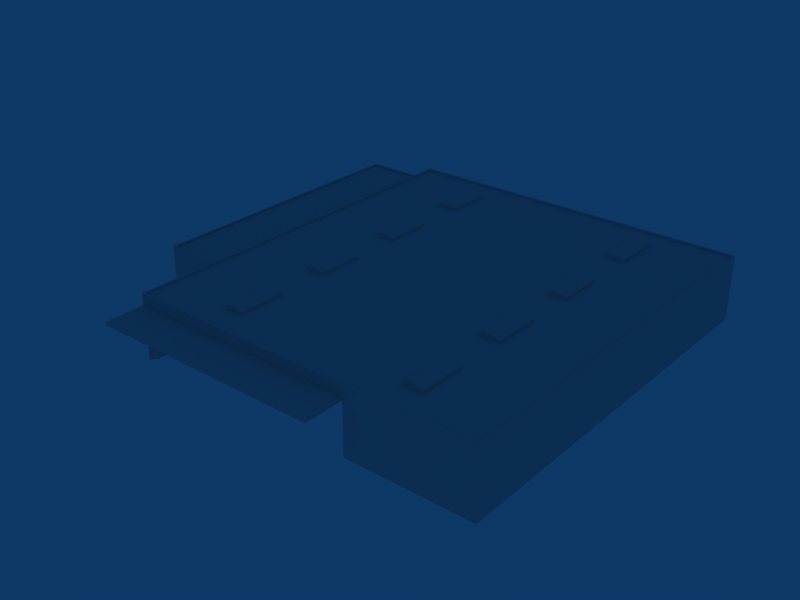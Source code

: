 # Source: ebbr_building_ref_120.blend  (saved by Blender 2.79.0; exported with 4.5.12 LTS)
import bpy
from mathutils import Matrix  # noqa: F401  (used for matrix-valued properties, if any)

bpy.ops.wm.read_factory_settings(use_empty=True)
scene = bpy.context.scene
scene.name = 'Scene'

# ---- collections
col_collection_1 = bpy.data.collections.new('Collection 1'); scene.collection.children.link(col_collection_1)

# ---- materials (node trees are filled in below, after node groups)
mat_material = bpy.data.materials.new('Material')
mat_material.alpha_threshold = 0.0
mat_material.preview_render_type = 'FLAT'
mat_material.roughness = 0.5

# ---- material node trees

# ---- world
world_world = bpy.data.worlds.new('World'); scene.world = world_world
world_world.color = (0.05656, 0.2208, 0.4)
world_world.use_sun_shadow = False
world_world.sun_shadow_jitter_overblur = 0.0
world_world.cycles.sampling_method = 'NONE'
world_world.cycles.sample_map_resolution = 256

# ---- meshes
me_cube_003 = bpy.data.meshes.new('Cube.003')
me_cube_003.from_pydata([(-26.33, -29.07, 1.0), (-26.33, -29.07, -7.912), (26.33, 29.07, -7.912), (26.33, -29.07, -7.912), (-26.33, 29.07, -7.912), (26.33, 29.07, 1.0), (26.33, -29.07, 1.0), (-26.33, 29.07, 1.0), (8.005, -29.07, -7.912), (8.005, 29.07, -7.912), (8.005, -29.07, 1.0), (8.005, 29.07, 1.0), (8.005, -30.0, -7.912), (8.005, -30.0, 1.0), (-27.0, -30.0, -7.912), (-27.0, -30.0, 1.0)], [], [(7, 0, 1, 4), (2, 3, 6, 5), (5, 6, 10, 11), (0, 7, 11, 10), (6, 3, 8, 10), (2, 5, 11, 9), (9, 11, 7, 4), (8, 12, 13, 10), (0, 15, 14, 1), (15, 0, 10, 13)])
_uv = me_cube_003.uv_layers.new(name='UVTex')
_uv.uv.foreach_set('vector', [0.5469, 0.04688, 0.7031, 0.04688, 0.7031, 0.2031, 0.5469, 0.2031, 0.5469, 0.04688, 0.7031, 0.04688, 0.7031, 0.2031, 0.5469, 0.2031, 0.5469, 0.04688, 0.7031, 0.04688, 0.7031, 0.2031, 0.5469, 0.2031, 0.5469, 0.04688, 0.7031, 0.04688, 0.7031, 0.2031, 0.5469, 0.2031, 0.5469, 0.04688, 0.7031, 0.04688, 0.7031, 0.2031, 0.5469, 0.2031, 0.5469, 0.04688, 0.7031, 0.04688, 0.7031, 0.2031, 0.5469, 0.2031, 0.5469, 0.04688, 0.7031, 0.04688, 0.7031, 0.2031, 0.5469, 0.2031, 0.5469, 0.04688, 0.7031, 0.04688, 0.7031, 0.2031, 0.5469, 0.2031, 0.5469, 0.04688, 0.7031, 0.04688, 0.7031, 0.2031, 0.5469, 0.2031, 0.5469, 0.04688, 0.7031, 0.04688, 0.7031, 0.2031, 0.5469, 0.2031])
me_cube_003.materials.append(mat_material)
me_cube_003.use_remesh_preserve_volume = False
me_cube_003.use_remesh_preserve_attributes = False
me_cube_003.use_mirror_vertex_groups = False
me_cube_003.update()
me_cube_002 = bpy.data.meshes.new('Cube.002')
me_cube_002.from_pydata([(-13.03, -18.51, 9.4), (-13.03, -18.51, 9.0), (-16.03, -18.51, 9.0), (-16.03, -18.51, 9.4), (-13.03, -25.51, 9.4), (-13.03, -25.51, 9.0), (-16.03, -25.51, 9.0), (-16.03, -25.51, 9.4), (-13.78, -18.51, 9.0), (-14.53, -18.51, 9.0), (-15.28, -18.51, 9.0), (-13.78, -18.51, 9.7), (-14.53, -18.51, 9.8), (-15.28, -18.51, 9.7), (-13.78, -25.51, 9.0), (-14.53, -25.51, 9.0), (-15.28, -25.51, 9.0), (-13.78, -25.51, 9.7), (-14.53, -25.51, 9.8), (-15.28, -25.51, 9.7)], [], [(0, 4, 5, 1), (2, 6, 7, 3), (11, 0, 1, 8), (8, 9, 12, 11), (9, 10, 13, 12), (10, 2, 3, 13), (4, 17, 14, 5), (17, 18, 15, 14), (18, 19, 16, 15), (19, 7, 6, 16), (0, 11, 17, 4), (11, 12, 18, 17), (12, 13, 19, 18), (13, 3, 7, 19)])
me_cube_002.polygons.foreach_set('use_smooth', [True] * 14)
_uv = me_cube_002.uv_layers.new(name='UVTex')
_uv.uv.foreach_set('vector', [0.5312, 0.2812, 0.7188, 0.2812, 0.7188, 0.4688, 0.5312, 0.4688, 0.5312, 0.2812, 0.7188, 0.2812, 0.7188, 0.4688, 0.5312, 0.4688, 0.5312, 0.2812, 0.7188, 0.2812, 0.7188, 0.4688, 0.5312, 0.4688, 0.5312, 0.2812, 0.7188, 0.2812, 0.7188, 0.4688, 0.5312, 0.4688, 0.5312, 0.2812, 0.7188, 0.2812, 0.7188, 0.4688, 0.5312, 0.4688, 0.5312, 0.2812, 0.7188, 0.2812, 0.7188, 0.4688, 0.5312, 0.4688, 0.5312, 0.2812, 0.7188, 0.2812, 0.7188, 0.4688, 0.5312, 0.4688, 0.5312, 0.2812, 0.7188, 0.2812, 0.7188, 0.4688, 0.5312, 0.4688, 0.5312, 0.2812, 0.7188, 0.2812, 0.7188, 0.4688, 0.5312, 0.4688, 0.5312, 0.2812, 0.7188, 0.2812, 0.7188, 0.4688, 0.5312, 0.4688, 0.5312, 0.2812, 0.7188, 0.2812, 0.7188, 0.4688, 0.5312, 0.4688, 0.5312, 0.2812, 0.7188, 0.2812, 0.7188, 0.4688, 0.5312, 0.4688, 0.5312, 0.2812, 0.7188, 0.2812, 0.7188, 0.4688, 0.5312, 0.4688, 0.5312, 0.2812, 0.7188, 0.2812, 0.7188, 0.4688, 0.5312, 0.4688])
me_cube_002.materials.append(mat_material)
me_cube_002.use_remesh_preserve_volume = False
me_cube_002.use_remesh_preserve_attributes = False
me_cube_002.use_mirror_vertex_groups = False
me_cube_002.update()
me_cube_001 = bpy.data.meshes.new('Cube.001')
me_cube_001.from_pydata([(-27.0, -36.0, 2.76), (-27.0, -36.0, 3.24), (8.005, -36.0, 3.24), (8.005, -36.0, 2.76), (8.005, -30.0, 3.24), (8.005, -30.0, 2.76), (-27.0, -30.0, 3.24), (-27.0, -30.0, 2.76)], [], [(0, 3, 2, 1), (0, 1, 6, 7), (3, 0, 7, 5), (4, 6, 1, 2), (5, 4, 2, 3), (4, 5, 7, 6)])
_uv = me_cube_001.uv_layers.new(name='UVTex')
_uv.uv.foreach_set('vector', [0.2812, 0.03125, 0.4688, 0.03125, 0.4688, 0.2188, 0.2812, 0.2188, 0.2812, 0.03125, 0.4688, 0.03125, 0.4688, 0.2188, 0.2812, 0.2188, 0.2812, 0.03125, 0.4688, 0.03125, 0.4688, 0.2188, 0.2812, 0.2188, 0.03125, 0.2812, 0.2188, 0.2812, 0.2188, 0.4688, 0.03125, 0.4688, 0.2812, 0.03125, 0.4688, 0.03125, 0.4688, 0.2188, 0.2812, 0.2188, 0.0, 0.0, 1.0, 0.0, 1.0, 1.0, 0.0, 1.0])
me_cube_001.materials.append(mat_material)
me_cube_001.use_remesh_preserve_volume = False
me_cube_001.use_remesh_preserve_attributes = False
me_cube_001.use_mirror_vertex_groups = False
me_cube_001.update()
me_cube = bpy.data.meshes.new('Cube')
me_cube.from_pydata([(-27.0, 30.0, -1.0), (27.0, 30.0, -1.0), (27.0, -30.0, -1.0), (-27.0, -30.0, -1.0), (-27.0, 30.0, 7.0), (27.0, 30.0, 7.0), (27.0, -30.0, 7.0), (-27.0, -30.0, 7.0), (8.005, 30.0, -1.0), (8.005, -30.0, -1.0), (8.005, 30.0, 7.0), (8.005, -30.0, 7.0), (-27.0, -15.0, -1.0), (27.0, -15.0, -1.0), (-27.0, -15.0, 7.0), (27.0, -15.0, 7.0), (-39.0, -15.0, -1.0), (-39.0, -15.0, 7.0), (-39.0, 30.0, 7.0), (-39.0, 30.0, -1.0), (27.0, -30.0, 9.0), (27.0, -15.0, 9.0), (27.0, 30.0, 9.0), (-27.0, -30.0, 9.0), (-27.0, -15.0, 9.0), (-27.0, 30.0, 9.0), (8.005, -30.0, 9.0), (8.005, 30.0, 9.0), (-38.7, -14.7, 7.0), (-38.7, 29.7, 7.0), (-27.3, 29.7, 7.0), (-27.3, -14.7, 7.0), (-27.3, 29.7, 6.7), (-27.3, -14.7, 6.7), (-38.7, -14.7, 6.7), (-38.7, 29.7, 6.7), (-26.7, 29.57, 9.0), (8.005, 29.57, 9.0), (26.75, 29.57, 9.0), (26.75, -29.69, 9.0), (8.005, -29.69, 9.0), (-26.7, -29.69, 9.0), (-26.7, -15.0, 9.0), (26.75, -15.0, 9.0), (26.75, -15.0, 8.7), (26.75, -29.69, 8.7), (26.75, 29.57, 8.7), (-26.7, -29.69, 8.7), (-26.7, -15.0, 8.7), (-26.7, 29.57, 8.7), (8.005, -29.69, 8.7), (8.005, 29.57, 8.7), (8.005, -15.0, 8.7)], [], [(8, 0, 4, 10), (10, 5, 1, 8), (6, 11, 9, 2), (5, 15, 13, 1), (15, 6, 2, 13), (12, 3, 7, 14), (12, 14, 17, 16), (4, 0, 19, 18), (19, 16, 17, 18), (6, 15, 21, 20), (15, 5, 22, 21), (14, 7, 23, 24), (4, 14, 24, 25), (7, 11, 26, 23), (11, 6, 20, 26), (5, 10, 27, 22), (10, 4, 25, 27), (18, 17, 28, 29), (4, 18, 29, 30), (17, 14, 31, 28), (14, 4, 30, 31), (31, 30, 32, 33), (28, 31, 33, 34), (30, 29, 35, 32), (29, 28, 34, 35), (33, 32, 35, 34), (27, 25, 36, 37), (22, 27, 37, 38), (26, 20, 39, 40), (23, 26, 40, 41), (25, 24, 42, 36), (24, 23, 41, 42), (21, 22, 38, 43), (20, 21, 43, 39), (39, 43, 44, 45), (43, 38, 46, 44), (42, 41, 47, 48), (36, 42, 48, 49), (41, 40, 50, 47), (40, 39, 45, 50), (38, 37, 51, 46), (37, 36, 49, 51), (44, 46, 51, 52), (45, 44, 52, 50), (52, 51, 49, 48), (50, 52, 48, 47)])
_uv = me_cube.uv_layers.new(name='UVTex')
_uv.uv.foreach_set('vector', [0.2812, 0.03125, 0.4688, 0.03125, 0.4688, 0.2188, 0.2812, 0.2188, 0.2812, 0.03125, 0.4688, 0.03125, 0.4688, 0.2188, 0.2812, 0.2188, 0.2812, 0.03125, 0.4688, 0.03125, 0.4688, 0.2188, 0.2812, 0.2188, 0.2812, 0.03125, 0.4688, 0.03125, 0.4688, 0.2188, 0.2812, 0.2188, 0.2812, 0.03125, 0.4688, 0.03125, 0.4688, 0.2188, 0.2812, 0.2188, 0.2812, 0.03125, 0.4688, 0.03125, 0.4688, 0.2188, 0.2812, 0.2188, 0.2812, 0.03125, 0.4688, 0.03125, 0.4688, 0.2188, 0.2812, 0.2188, 0.2812, 0.03125, 0.4688, 0.03125, 0.4688, 0.2188, 0.2812, 0.2188, 0.2812, 0.03125, 0.4688, 0.03125, 0.4688, 0.2188, 0.2812, 0.2188, 0.2812, 0.03125, 0.4688, 0.03125, 0.4688, 0.2188, 0.2812, 0.2188, 0.2812, 0.03125, 0.4688, 0.03125, 0.4688, 0.2188, 0.2812, 0.2188, 0.2812, 0.03125, 0.4688, 0.03125, 0.4688, 0.2188, 0.2812, 0.2188, 0.2812, 0.03125, 0.4688, 0.03125, 0.4688, 0.2188, 0.2812, 0.2188, 0.2812, 0.03125, 0.4688, 0.03125, 0.4688, 0.2188, 0.2812, 0.2188, 0.2812, 0.03125, 0.4688, 0.03125, 0.4688, 0.2188, 0.2812, 0.2188, 0.2812, 0.03125, 0.4688, 0.03125, 0.4688, 0.2188, 0.2812, 0.2188, 0.2812, 0.03125, 0.4688, 0.03125, 0.4688, 0.2188, 0.2812, 0.2188, 0.2812, 0.03125, 0.4688, 0.03125, 0.4688, 0.2188, 0.2812, 0.2188, 0.2812, 0.03125, 0.4688, 0.03125, 0.4688, 0.2188, 0.2812, 0.2188, 0.2812, 0.03125, 0.4688, 0.03125, 0.4688, 0.2188, 0.2812, 0.2188, 0.2812, 0.03125, 0.4688, 0.03125, 0.4688, 0.2188, 0.2812, 0.2188, 0.2812, 0.03125, 0.4688, 0.03125, 0.4688, 0.2188, 0.2812, 0.2188, 0.2812, 0.03125, 0.4688, 0.03125, 0.4688, 0.2188, 0.2812, 0.2188, 0.2812, 0.03125, 0.4688, 0.03125, 0.4688, 0.2188, 0.2812, 0.2188, 0.2812, 0.03125, 0.4688, 0.03125, 0.4688, 0.2188, 0.2812, 0.2188, 0.03125, 0.2812, 0.2188, 0.2812, 0.2188, 0.4688, 0.03125, 0.4688, 0.2812, 0.03125, 0.4688, 0.03125, 0.4688, 0.2188, 0.2812, 0.2188, 0.2812, 0.03125, 0.4688, 0.03125, 0.4688, 0.2188, 0.2812, 0.2188, 0.2812, 0.03125, 0.4688, 0.03125, 0.4688, 0.2188, 0.2812, 0.2188, 0.2812, 0.03125, 0.4688, 0.03125, 0.4688, 0.2188, 0.2812, 0.2188, 0.2812, 0.03125, 0.4688, 0.03125, 0.4688, 0.2188, 0.2812, 0.2188, 0.2812, 0.03125, 0.4688, 0.03125, 0.4688, 0.2188, 0.2812, 0.2188, 0.2812, 0.03125, 0.4688, 0.03125, 0.4688, 0.2188, 0.2812, 0.2188, 0.2812, 0.03125, 0.4688, 0.03125, 0.4688, 0.2188, 0.2812, 0.2188, 0.2812, 0.03125, 0.4688, 0.03125, 0.4688, 0.2188, 0.2812, 0.2188, 0.2812, 0.03125, 0.4688, 0.03125, 0.4688, 0.2188, 0.2812, 0.2188, 0.2812, 0.03125, 0.4688, 0.03125, 0.4688, 0.2188, 0.2812, 0.2188, 0.2812, 0.03125, 0.4688, 0.03125, 0.4688, 0.2188, 0.2812, 0.2188, 0.2812, 0.03125, 0.4688, 0.03125, 0.4688, 0.2188, 0.2812, 0.2188, 0.2812, 0.03125, 0.4688, 0.03125, 0.4688, 0.2188, 0.2812, 0.2188, 0.2812, 0.03125, 0.4688, 0.03125, 0.4688, 0.2188, 0.2812, 0.2188, 0.2812, 0.03125, 0.4688, 0.03125, 0.4688, 0.2188, 0.2812, 0.2188, 0.03125, 0.2812, 0.2188, 0.2812, 0.2188, 0.4688, 0.03125, 0.4688, 0.03125, 0.2812, 0.2188, 0.2812, 0.2188, 0.4688, 0.03125, 0.4688, 0.03125, 0.2812, 0.2188, 0.2812, 0.2188, 0.4688, 0.03125, 0.4688, 0.03125, 0.2812, 0.2188, 0.2812, 0.2188, 0.4688, 0.03125, 0.4688])
me_cube.materials.append(mat_material)
me_cube.use_remesh_preserve_volume = False
me_cube.use_remesh_preserve_attributes = False
me_cube.use_mirror_vertex_groups = False
me_cube.update()

# ---- objects
ob_interiorwall = bpy.data.objects.new('InteriorWall', me_cube_003)
ob_roofdetails = bpy.data.objects.new('RoofDetails', me_cube_002)
ob_frontroof = bpy.data.objects.new('FrontRoof', me_cube_001)
ob_structure = bpy.data.objects.new('Structure', me_cube)

# ---- transforms, parenting, visibility, modifiers, constraints
ob_interiorwall.location = (0.0, 0.0, 7.912)
ob_interiorwall.lineart.crease_threshold = 0.0
ob_roofdetails.location = (9.537e-07, 0.0, 0.7)
ob_roofdetails.lock_rotations_4d = False
ob_roofdetails.empty_display_type = 'ARROWS'
ob_roofdetails.lineart.crease_threshold = 0.0
_m = ob_roofdetails.modifiers.new('EdgeSplit', 'EDGE_SPLIT')
_m = ob_roofdetails.modifiers.new('Array', 'ARRAY')
_m.count = 4
_m.constant_offset_displace = (0.0, 0.0, 0.0)
_m.relative_offset_displace = (0.0, 2.1, 0.0)
_m = ob_roofdetails.modifiers.new('Mirror', 'MIRROR')
ob_frontroof.location = (0.0, 0.0, 5.0)
ob_frontroof.lock_rotations_4d = False
ob_frontroof.empty_display_type = 'ARROWS'
ob_frontroof.color = (0.0, 0.0, 0.0, 1.0)
ob_frontroof.lineart.crease_threshold = 0.0
ob_structure.location = (0.0, 0.0, 1.0)
ob_structure.lock_rotations_4d = False
ob_structure.empty_display_type = 'ARROWS'
ob_structure.color = (0.0, 0.0, 0.0, 1.0)
ob_structure.lineart.crease_threshold = 0.0

# ---- collection membership
col_collection_1.objects.link(ob_interiorwall)
col_collection_1.objects.link(ob_roofdetails)
col_collection_1.objects.link(ob_frontroof)
col_collection_1.objects.link(ob_structure)

# ---- scene / render settings (as saved in the file)
scene.frame_start = 1; scene.frame_end = 250; scene.frame_set(1)
scene.render.engine = 'BLENDER_EEVEE_NEXT'
scene.render.image_settings.file_format = 'JPEG'
scene.render.image_settings.color_mode = 'RGB'
scene.render.image_settings.compression = 90
scene.render.resolution_x = 800
scene.render.resolution_y = 600
scene.render.pixel_aspect_x = 100.0
scene.render.pixel_aspect_y = 100.0
scene.render.fps = 25
scene.render.dither_intensity = 0.0
scene.render.use_compositing = False
scene.render.use_sequencer = False
scene.render.bake_margin = 2
scene.render.bake_bias = 0.0
scene.render.use_stamp_time = False
scene.render.use_stamp_date = False
scene.render.use_stamp_frame = False
scene.render.use_stamp_camera = False
scene.render.use_stamp_scene = False
scene.render.use_stamp_filename = False
scene.render.use_stamp_render_time = False
scene.render.stamp_font_size = 0
scene.cycles.use_denoising = False
scene.cycles.samples = 10
scene.cycles.sampling_pattern = 'TABULATED_SOBOL'
scene.cycles.light_sampling_threshold = 0.0
scene.cycles.use_adaptive_sampling = False
scene.cycles.use_light_tree = False
scene.cycles.blur_glossy = 0.0
scene.cycles.volume_bounces = 1
scene.cycles.pixel_filter_type = 'GAUSSIAN'
scene.cycles.sample_clamp_indirect = 0.0
scene.view_settings.view_transform = 'Raw'
bpy.context.view_layer.update()

# ---- added for rendering (the .blend has no active camera): camera
cam_auto = bpy.data.cameras.new('AutoCamera')
cam_auto.lens = 50.0
cam_auto.sensor_width = 36.0
cam_auto.clip_end = 1525.17
ob_auto_camera = bpy.data.objects.new('AutoCamera', cam_auto)
scene.collection.objects.link(ob_auto_camera)
ob_auto_camera.location = (80.9048, -107.286, 74.7739)
ob_auto_camera.rotation_euler = (1.09748, -7.21219e-08, 0.694738)
scene.camera = ob_auto_camera
bpy.context.view_layer.update()
